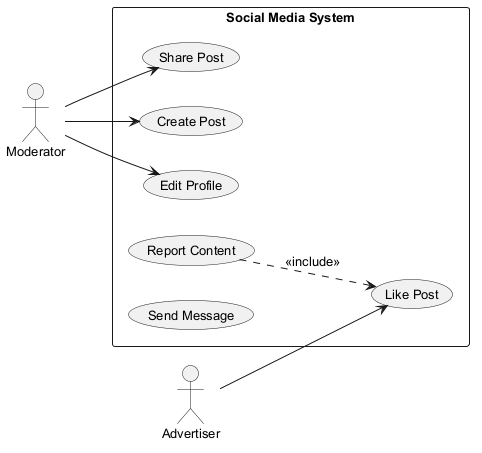

The diagram above was rendered by PlantUML. Its source (embedded in the PNG):
@startuml
skinparam backgroundColor #FFFFFF
skinparam classBackgroundColor #E8F4FA
skinparam classBorderColor #2C7DA0
skinparam defaultFontSize 13
left to right direction
actor "Moderator" as M
actor "Advertiser" as A
rectangle "Social Media System" {
  usecase "Share Post" as UC_SharePost
  usecase "Create Post" as UC_CreatePost
  usecase "Edit Profile" as UC_EditProfile
  usecase "Like Post" as UC_LikePost
  usecase "Report Content" as UC_ReportContent
  usecase "Send Message" as UC_SendMessage
}
M --> UC_EditProfile
M --> UC_SharePost
M --> UC_CreatePost
A --> UC_LikePost
UC_ReportContent ..> UC_LikePost : <<include>>
@enduml